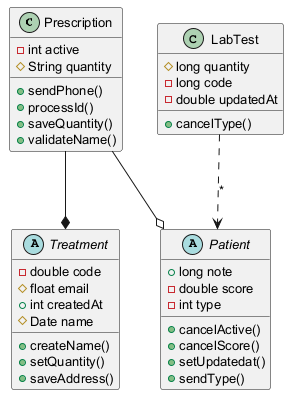

The diagram above was rendered by PlantUML. Its source (embedded in the PNG):
@startuml
skinparam defaultFontSize 13
class Prescription {
  -int active
  #String quantity
  +sendPhone()
  +processId()
  +saveQuantity()
  +validateName()
}
class LabTest {
  #long quantity
  -long code
  -double updatedAt
  +cancelType()
}
abstract class Treatment {
  -double code
  #float email
  +int createdAt
  #Date name
  +createName()
  +setQuantity()
  +saveAddress()
}
abstract class Patient {
  +long note
  -double score
  -int type
  +cancelActive()
  +cancelScore()
  +setUpdatedat()
  +sendType()
}
LabTest ..> Patient : "*"
Prescription --* Treatment
Prescription --o Patient
@enduml